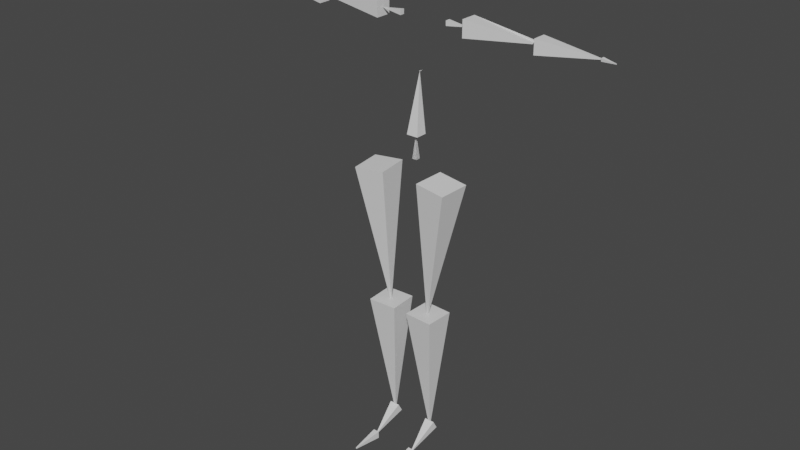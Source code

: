 # Source: Blender2.81AvatarTest.blend  (saved by Blender 2.81.16; exported with 4.5.12 LTS)
import bpy
from mathutils import Matrix  # noqa: F401  (used for matrix-valued properties, if any)

bpy.ops.wm.read_factory_settings(use_empty=True)
scene = bpy.context.scene
scene.name = 'Scene'

# ---- collections
col_complete_armature = bpy.data.collections.new('Complete armature '); scene.collection.children.link(col_complete_armature)
col_basic_set = bpy.data.collections.new('Basic set'); scene.collection.children.link(col_basic_set)

# ---- materials (node trees are filled in below, after node groups)
mat_cubely_mat = bpy.data.materials.new('Cubely mat')
mat_cubely_mat.diffuse_color = (1.0, 1.0, 1.0, 1.0)

# ---- material node trees
mat_cubely_mat.use_nodes = True; mat_cubely_mat.node_tree.nodes.clear()
_N = mat_cubely_mat.node_tree.nodes; _L = mat_cubely_mat.node_tree.links
n0 = _N.new('ShaderNodeOutputMaterial'); n0.name = 'Material Output'; n0.location = (300, 300)
n1 = _N.new('ShaderNodeBsdfPrincipled'); n1.name = 'Principled BSDF'; n1.location = (10, 300)
n1.distribution = 'GGX'
n1.subsurface_method = 'BURLEY'
n1.inputs[3].default_value = 1.45
n1.inputs[27].default_value = (0.0, 0.0, 0.0, 1.0)
n1.inputs[28].default_value = 1.0
_L.new(n1.outputs[0], n0.inputs[0])
n0.is_active_output = True

# ---- world
world_world = bpy.data.worlds.new('World'); scene.world = world_world
world_world.use_nodes = True; world_world.node_tree.nodes.clear()
_N = world_world.node_tree.nodes; _L = world_world.node_tree.links
n0 = _N.new('ShaderNodeOutputWorld'); n0.name = 'World Output'; n0.location = (300, 300)
n1 = _N.new('ShaderNodeBackground'); n1.name = 'Background'; n1.location = (10, 300)
n1.inputs[0].default_value = (0.05088, 0.05088, 0.05088, 1.0)
_L.new(n1.outputs[0], n0.inputs[0])
n0.is_active_output = True
world_world.color = (0.05088, 0.05088, 0.05088)
world_world.use_sun_shadow = False
world_world.sun_shadow_jitter_overblur = 0.0

# ---- meshes
me_ms__cubely = bpy.data.meshes.new('Ms. Cubely')
me_ms__cubely.from_pydata([(0.0005516, 0.0005516, 1.151), (-0.0005516, 0.0005516, 1.151), (0.00851, 0.008493, 1.067), (-0.00851, 0.008365, 1.067), (0.0005516, -0.0005516, 1.151), (-0.0005516, -0.0005516, 1.151), (0.00845, -0.008493, 1.067), (-0.00845, -0.008365, 1.067), (-0.08101, -0.1154, 0.003424), (-0.08101, -0.1162, 0.004889), (-0.09846, 0.00473, 0.05051), (-0.09846, -0.01319, 0.08239), (-0.07933, -0.1154, 0.003424), (-0.07933, -0.1162, 0.004889), (-0.06189, 0.00473, 0.05051), (-0.06189, -0.01319, 0.08239), (-0.08195, -0.2249, 0.003736), (-0.08195, -0.2249, 0.00729), (-0.09109, -0.1162, -0.008006), (-0.09109, -0.1164, 0.01886), (-0.07839, -0.2249, 0.003736), (-0.07839, -0.2249, 0.00729), (-0.06926, -0.1162, -0.008006), (-0.06926, -0.1164, 0.01886), (-0.0812, -0.008415, 0.06747), (-0.08099, -0.01292, 0.06747), (-0.1339, 0.0192, 0.5349), (-0.129, -0.08377, 0.5349), (-0.0767, -0.008201, 0.06747), (-0.07648, -0.01271, 0.06747), (-0.03081, 0.02407, 0.5349), (-0.02592, -0.0789, 0.5349), (-0.08275, -0.03067, 0.5355), (-0.08249, -0.03432, 0.5355), (-0.188, 0.01753, 1.023), (-0.1788, -0.0928, 1.018), (-0.07806, -0.03027, 0.5355), (-0.07779, -0.03392, 0.5355), (-0.07805, 0.02628, 1.033), (-0.06878, -0.08404, 1.028), (-0.412, 0.03769, 1.52), (-0.4514, 0.03261, 1.525), (-0.1645, 0.06485, 1.495), (-0.1645, 0.0652, 1.553), (-0.412, 0.03579, 1.52), (-0.412, 0.03583, 1.522), (-0.1644, 0.007579, 1.495), (-0.1644, 0.007592, 1.553), (-0.1642, 0.03553, 1.522), (-0.1642, 0.03556, 1.523), (-0.08811, 0.04488, 1.513), (-0.08792, 0.04512, 1.53), (-0.1642, 0.03431, 1.522), (-0.1642, 0.03434, 1.523), (-0.08812, 0.02773, 1.513), (-0.08793, 0.02755, 1.53), (-0.6175, 0.03761, 1.52), (-0.6176, 0.03765, 1.523), (-0.4124, 0.0594, 1.495), (-0.4124, 0.0597, 1.544), (-0.6175, 0.03523, 1.52), (-0.6176, 0.03527, 1.523), (-0.4123, 0.01109, 1.495), (-0.4123, 0.0111, 1.544), (-0.6674, 0.02681, 1.52), (-0.6674, 0.0268, 1.522), (-0.6186, 0.04106, 1.516), (-0.6185, 0.0408, 1.527), (-0.667, 0.02536, 1.52), (-0.667, 0.02535, 1.522), (-0.6167, 0.03105, 1.516), (-0.6166, 0.03056, 1.526), (0.08101, -0.1154, 0.003424), (0.08101, -0.1162, 0.004889), (0.09846, 0.00473, 0.05051), (0.09846, -0.01319, 0.08239), (0.07933, -0.1154, 0.003424), (0.07933, -0.1162, 0.004889), (0.06189, 0.00473, 0.05051), (0.06189, -0.01319, 0.08239), (0.08195, -0.2249, 0.003736), (0.08195, -0.2249, 0.00729), (0.09109, -0.1162, -0.008006), (0.09109, -0.1164, 0.01886), (0.07839, -0.2249, 0.003736), (0.07839, -0.2249, 0.00729), (0.06926, -0.1162, -0.008006), (0.06926, -0.1164, 0.01886), (0.0812, -0.008415, 0.06747), (0.08099, -0.01292, 0.06747), (0.1339, 0.0192, 0.5349), (0.129, -0.08377, 0.5349), (0.0767, -0.008201, 0.06747), (0.07648, -0.01271, 0.06747), (0.03081, 0.02407, 0.5349), (0.02592, -0.0789, 0.5349), (0.08275, -0.03067, 0.5355), (0.08249, -0.03432, 0.5355), (0.188, 0.01753, 1.023), (0.1788, -0.0928, 1.018), (0.07806, -0.03027, 0.5355), (0.07779, -0.03392, 0.5355), (0.07805, 0.02628, 1.033), (0.06878, -0.08404, 1.028), (0.412, 0.03769, 1.52), (0.4514, 0.03261, 1.525), (0.1645, 0.06485, 1.495), (0.1645, 0.0652, 1.553), (0.412, 0.03579, 1.52), (0.412, 0.03583, 1.522), (0.1644, 0.007579, 1.495), (0.1644, 0.007592, 1.553), (0.1642, 0.03553, 1.522), (0.1642, 0.03556, 1.523), (0.08811, 0.04488, 1.513), (0.08792, 0.04512, 1.53), (0.1642, 0.03431, 1.522), (0.1642, 0.03434, 1.523), (0.08812, 0.02773, 1.513), (0.08793, 0.02755, 1.53), (0.6175, 0.03761, 1.52), (0.6176, 0.03765, 1.523), (0.4124, 0.0594, 1.495), (0.4124, 0.0597, 1.544), (0.6175, 0.03523, 1.52), (0.6176, 0.03527, 1.523), (0.4123, 0.01109, 1.495), (0.4123, 0.0111, 1.544), (0.6674, 0.02681, 1.52), (0.6674, 0.0268, 1.522), (0.6186, 0.04106, 1.516), (0.6185, 0.0408, 1.527), (0.667, 0.02536, 1.52), (0.667, 0.02535, 1.522), (0.6167, 0.03105, 1.516), (0.6166, 0.03056, 1.526), (0.0005516, 0.0005516, 1.151), (-0.0005516, 0.0005516, 1.151), (0.00851, 0.008493, 1.067), (-0.00851, 0.008365, 1.067), (0.0005516, -0.0005516, 1.151), (-0.0005516, -0.0005516, 1.151), (0.00845, -0.008493, 1.067), (-0.00845, -0.008365, 1.067), (0.0005516, 0.0005516, 1.151), (-0.0005516, 0.0005516, 1.151), (0.00851, 0.008493, 1.067), (-0.00851, 0.008365, 1.067), (0.0005516, -0.0005516, 1.151), (-0.0005516, -0.0005516, 1.151), (0.00845, -0.008493, 1.067), (-0.00845, -0.008365, 1.067), (0.0001184, 0.0154, 1.356), (-0.0001184, 0.0154, 1.356), (0.02105, 0.021, 1.151), (-0.02105, 0.02069, 1.151), (0.0001054, 0.01517, 1.356), (-0.0001054, 0.01517, 1.356), (0.0209, -0.021, 1.151), (-0.0209, -0.02069, 1.151), (-0.0005727, 0.02574, 1.683), (0.000637, 0.02587, 1.683), (-0.008188, 0.03305, 1.607), (0.008197, 0.03323, 1.607), (-0.0004468, 0.02453, 1.683), (0.0007629, 0.02466, 1.683), (-0.008189, 0.01664, 1.607), (0.008292, 0.01686, 1.607), (-0.000352, 1.291e-06, 1.728), (0.0002769, 6.658e-05, 1.728), (-0.007859, 0.03045, 1.687), (0.007873, 0.03063, 1.686), (-0.0002601, -0.0002524, 1.728), (0.0003687, -0.0001871, 1.728), (-0.00786, 0.01855, 1.68), (0.007963, 0.01877, 1.68), (9.44e-05, 0.02922, 1.356), (7.871e-05, 0.02923, 1.356), (-0.0014, 0.0154, 1.355), (-0.001395, 0.0154, 1.357), (0.0002772, 0.02922, 1.356), (0.0002615, 0.02923, 1.356), (0.0014, 0.0154, 1.355), (0.001395, 0.0154, 1.357)], [], [(0, 2, 3, 1), (2, 6, 7, 3), (6, 4, 5, 7), (4, 0, 1, 5), (2, 0, 4, 6), (7, 5, 1, 3), (8, 9, 11, 10), (10, 11, 15, 14), (14, 15, 13, 12), (12, 13, 9, 8), (10, 14, 12, 8), (15, 11, 9, 13), (16, 17, 19, 18), (18, 19, 23, 22), (22, 23, 21, 20), (20, 21, 17, 16), (18, 22, 20, 16), (23, 19, 17, 21), (24, 25, 27, 26), (26, 27, 31, 30), (30, 31, 29, 28), (28, 29, 25, 24), (26, 30, 28, 24), (31, 27, 25, 29), (32, 33, 35, 34), (34, 35, 39, 38), (38, 39, 37, 36), (36, 37, 33, 32), (34, 38, 36, 32), (39, 35, 33, 37), (40, 41, 43, 42), (42, 43, 47, 46), (46, 47, 45, 44), (44, 45, 41, 40), (42, 46, 44, 40), (47, 43, 41, 45), (48, 49, 51, 50), (50, 51, 55, 54), (54, 55, 53, 52), (52, 53, 49, 48), (50, 54, 52, 48), (55, 51, 49, 53), (56, 57, 59, 58), (58, 59, 63, 62), (62, 63, 61, 60), (60, 61, 57, 56), (58, 62, 60, 56), (63, 59, 57, 61), (64, 65, 67, 66), (66, 67, 71, 70), (70, 71, 69, 68), (68, 69, 65, 64), (66, 70, 68, 64), (71, 67, 65, 69), (72, 74, 75, 73), (74, 78, 79, 75), (78, 76, 77, 79), (76, 72, 73, 77), (74, 72, 76, 78), (79, 77, 73, 75), (80, 82, 83, 81), (82, 86, 87, 83), (86, 84, 85, 87), (84, 80, 81, 85), (82, 80, 84, 86), (87, 85, 81, 83), (88, 90, 91, 89), (90, 94, 95, 91), (94, 92, 93, 95), (92, 88, 89, 93), (90, 88, 92, 94), (95, 93, 89, 91), (96, 98, 99, 97), (98, 102, 103, 99), (102, 100, 101, 103), (100, 96, 97, 101), (98, 96, 100, 102), (103, 101, 97, 99), (104, 106, 107, 105), (106, 110, 111, 107), (110, 108, 109, 111), (108, 104, 105, 109), (106, 104, 108, 110), (111, 109, 105, 107), (112, 114, 115, 113), (114, 118, 119, 115), (118, 116, 117, 119), (116, 112, 113, 117), (114, 112, 116, 118), (119, 117, 113, 115), (120, 122, 123, 121), (122, 126, 127, 123), (126, 124, 125, 127), (124, 120, 121, 125), (122, 120, 124, 126), (127, 125, 121, 123), (128, 130, 131, 129), (130, 134, 135, 131), (134, 132, 133, 135), (132, 128, 129, 133), (130, 128, 132, 134), (135, 133, 129, 131), (136, 138, 139, 137), (138, 142, 143, 139), (142, 140, 141, 143), (140, 136, 137, 141), (138, 136, 140, 142), (143, 141, 137, 139), (144, 146, 147, 145), (146, 150, 151, 147), (150, 148, 149, 151), (148, 144, 145, 149), (146, 144, 148, 150), (151, 149, 145, 147), (154, 152, 156, 158), (154, 155, 153, 152), (152, 153, 157, 156), (157, 153, 155, 159), (155, 154, 158, 159), (158, 156, 157, 159), (160, 161, 163, 162), (162, 163, 167, 166), (166, 167, 165, 164), (164, 165, 161, 160), (162, 166, 164, 160), (167, 163, 161, 165), (168, 169, 171, 170), (170, 171, 175, 174), (174, 175, 173, 172), (172, 173, 169, 168), (170, 174, 172, 168), (175, 171, 169, 173), (176, 178, 179, 177), (178, 182, 183, 179), (182, 180, 181, 183), (180, 176, 177, 181), (178, 176, 180, 182), (183, 181, 177, 179)])
_uv = me_ms__cubely.uv_layers.new(name='UVMap')
_uv.uv.foreach_set('vector', [0.0, 0.0, 1.0, 0.0, 1.0, 1.0, 0.0, 1.0, 0.0, 0.0, 1.0, 0.0, 1.0, 1.0, 0.0, 1.0, 0.0, 0.0, 1.0, 0.0, 1.0, 1.0, 0.0, 1.0, 0.0, 0.0, 1.0, 0.0, 1.0, 1.0, 0.0, 1.0, 0.0, 0.0, 1.0, 0.0, 1.0, 1.0, 0.0, 1.0, 0.0, 0.0, 1.0, 0.0, 1.0, 1.0, 0.0, 1.0, 0.0, 0.0, 1.0, 0.0, 1.0, 1.0, 0.0, 1.0, 0.0, 0.0, 1.0, 0.0, 1.0, 1.0, 0.0, 1.0, 0.0, 0.0, 1.0, 0.0, 1.0, 1.0, 0.0, 1.0, 0.0, 0.0, 1.0, 0.0, 1.0, 1.0, 0.0, 1.0, 0.0, 0.0, 1.0, 0.0, 1.0, 1.0, 0.0, 1.0, 0.0, 0.0, 1.0, 0.0, 1.0, 1.0, 0.0, 1.0, 0.0, 0.0, 1.0, 0.0, 1.0, 1.0, 0.0, 1.0, 0.0, 0.0, 1.0, 0.0, 1.0, 1.0, 0.0, 1.0, 0.0, 0.0, 1.0, 0.0, 1.0, 1.0, 0.0, 1.0, 0.0, 0.0, 1.0, 0.0, 1.0, 1.0, 0.0, 1.0, 0.0, 0.0, 1.0, 0.0, 1.0, 1.0, 0.0, 1.0, 0.0, 0.0, 1.0, 0.0, 1.0, 1.0, 0.0, 1.0, 0.0, 0.0, 1.0, 0.0, 1.0, 1.0, 0.0, 1.0, 0.0, 0.0, 1.0, 0.0, 1.0, 1.0, 0.0, 1.0, 0.0, 0.0, 1.0, 0.0, 1.0, 1.0, 0.0, 1.0, 0.0, 0.0, 1.0, 0.0, 1.0, 1.0, 0.0, 1.0, 0.0, 0.0, 1.0, 0.0, 1.0, 1.0, 0.0, 1.0, 0.0, 0.0, 1.0, 0.0, 1.0, 1.0, 0.0, 1.0, 0.0, 0.0, 1.0, 0.0, 1.0, 1.0, 0.0, 1.0, 0.0, 0.0, 1.0, 0.0, 1.0, 1.0, 0.0, 1.0, 0.0, 0.0, 1.0, 0.0, 1.0, 1.0, 0.0, 1.0, 0.0, 0.0, 1.0, 0.0, 1.0, 1.0, 0.0, 1.0, 0.0, 0.0, 1.0, 0.0, 1.0, 1.0, 0.0, 1.0, 0.0, 0.0, 1.0, 0.0, 1.0, 1.0, 0.0, 1.0, 0.0, 0.0, 1.0, 0.0, 1.0, 1.0, 0.0, 1.0, 0.0, 0.0, 1.0, 0.0, 1.0, 1.0, 0.0, 1.0, 0.0, 0.0, 1.0, 0.0, 1.0, 1.0, 0.0, 1.0, 0.0, 0.0, 1.0, 0.0, 1.0, 1.0, 0.0, 1.0, 0.0, 0.0, 1.0, 0.0, 1.0, 1.0, 0.0, 1.0, 0.0, 0.0, 1.0, 0.0, 1.0, 1.0, 0.0, 1.0, 0.0, 0.0, 1.0, 0.0, 1.0, 1.0, 0.0, 1.0, 0.0, 0.0, 1.0, 0.0, 1.0, 1.0, 0.0, 1.0, 0.0, 0.0, 1.0, 0.0, 1.0, 1.0, 0.0, 1.0, 0.0, 0.0, 1.0, 0.0, 1.0, 1.0, 0.0, 1.0, 0.0, 0.0, 1.0, 0.0, 1.0, 1.0, 0.0, 1.0, 0.0, 0.0, 1.0, 0.0, 1.0, 1.0, 0.0, 1.0, 0.0, 0.0, 1.0, 0.0, 1.0, 1.0, 0.0, 1.0, 0.0, 0.0, 1.0, 0.0, 1.0, 1.0, 0.0, 1.0, 0.0, 0.0, 1.0, 0.0, 1.0, 1.0, 0.0, 1.0, 0.0, 0.0, 1.0, 0.0, 1.0, 1.0, 0.0, 1.0, 0.0, 0.0, 1.0, 0.0, 1.0, 1.0, 0.0, 1.0, 0.0, 0.0, 1.0, 0.0, 1.0, 1.0, 0.0, 1.0, 0.0, 0.0, 1.0, 0.0, 1.0, 1.0, 0.0, 1.0, 0.0, 0.0, 1.0, 0.0, 1.0, 1.0, 0.0, 1.0, 0.0, 0.0, 1.0, 0.0, 1.0, 1.0, 0.0, 1.0, 0.0, 0.0, 1.0, 0.0, 1.0, 1.0, 0.0, 1.0, 0.0, 0.0, 1.0, 0.0, 1.0, 1.0, 0.0, 1.0, 0.0, 0.0, 1.0, 0.0, 1.0, 1.0, 0.0, 1.0, 0.0, 0.0, 1.0, 0.0, 1.0, 1.0, 0.0, 1.0, 0.0, 0.0, 1.0, 0.0, 1.0, 1.0, 0.0, 1.0, 0.0, 0.0, 1.0, 0.0, 1.0, 1.0, 0.0, 1.0, 0.0, 0.0, 1.0, 0.0, 1.0, 1.0, 0.0, 1.0, 0.0, 0.0, 1.0, 0.0, 1.0, 1.0, 0.0, 1.0, 0.0, 0.0, 1.0, 0.0, 1.0, 1.0, 0.0, 1.0, 0.0, 0.0, 1.0, 0.0, 1.0, 1.0, 0.0, 1.0, 0.0, 0.0, 1.0, 0.0, 1.0, 1.0, 0.0, 1.0, 0.0, 0.0, 1.0, 0.0, 1.0, 1.0, 0.0, 1.0, 0.0, 0.0, 1.0, 0.0, 1.0, 1.0, 0.0, 1.0, 0.0, 0.0, 1.0, 0.0, 1.0, 1.0, 0.0, 1.0, 0.0, 0.0, 1.0, 0.0, 1.0, 1.0, 0.0, 1.0, 0.0, 0.0, 1.0, 0.0, 1.0, 1.0, 0.0, 1.0, 0.0, 0.0, 1.0, 0.0, 1.0, 1.0, 0.0, 1.0, 0.0, 0.0, 1.0, 0.0, 1.0, 1.0, 0.0, 1.0, 0.0, 0.0, 1.0, 0.0, 1.0, 1.0, 0.0, 1.0, 0.0, 0.0, 1.0, 0.0, 1.0, 1.0, 0.0, 1.0, 0.0, 0.0, 1.0, 0.0, 1.0, 1.0, 0.0, 1.0, 0.0, 0.0, 1.0, 0.0, 1.0, 1.0, 0.0, 1.0, 0.0, 0.0, 1.0, 0.0, 1.0, 1.0, 0.0, 1.0, 0.0, 0.0, 1.0, 0.0, 1.0, 1.0, 0.0, 1.0, 0.0, 0.0, 1.0, 0.0, 1.0, 1.0, 0.0, 1.0, 0.0, 0.0, 1.0, 0.0, 1.0, 1.0, 0.0, 1.0, 0.0, 0.0, 1.0, 0.0, 1.0, 1.0, 0.0, 1.0, 0.0, 0.0, 1.0, 0.0, 1.0, 1.0, 0.0, 1.0, 0.0, 0.0, 1.0, 0.0, 1.0, 1.0, 0.0, 1.0, 0.0, 0.0, 1.0, 0.0, 1.0, 1.0, 0.0, 1.0, 0.0, 0.0, 1.0, 0.0, 1.0, 1.0, 0.0, 1.0, 0.0, 0.0, 1.0, 0.0, 1.0, 1.0, 0.0, 1.0, 0.0, 0.0, 1.0, 0.0, 1.0, 1.0, 0.0, 1.0, 0.0, 0.0, 1.0, 0.0, 1.0, 1.0, 0.0, 1.0, 0.0, 0.0, 1.0, 0.0, 1.0, 1.0, 0.0, 1.0, 0.0, 0.0, 1.0, 0.0, 1.0, 1.0, 0.0, 1.0, 0.0, 0.0, 1.0, 0.0, 1.0, 1.0, 0.0, 1.0, 0.0, 0.0, 1.0, 0.0, 1.0, 1.0, 0.0, 1.0, 0.0, 0.0, 1.0, 0.0, 1.0, 1.0, 0.0, 1.0, 0.0, 0.0, 1.0, 0.0, 1.0, 1.0, 0.0, 1.0, 0.0, 0.0, 1.0, 0.0, 1.0, 1.0, 0.0, 1.0, 0.0, 0.0, 1.0, 0.0, 1.0, 1.0, 0.0, 1.0, 0.0, 0.0, 1.0, 0.0, 1.0, 1.0, 0.0, 1.0, 0.0, 0.0, 1.0, 0.0, 1.0, 1.0, 0.0, 1.0, 0.0, 0.0, 1.0, 0.0, 1.0, 1.0, 0.0, 1.0, 0.0, 0.0, 1.0, 0.0, 1.0, 1.0, 0.0, 1.0, 0.0, 0.0, 1.0, 0.0, 1.0, 1.0, 0.0, 1.0, 0.0, 0.0, 1.0, 0.0, 1.0, 1.0, 0.0, 1.0, 0.0, 0.0, 1.0, 0.0, 1.0, 1.0, 0.0, 1.0, 0.0, 0.0, 1.0, 0.0, 1.0, 1.0, 0.0, 1.0, 0.0, 0.0, 1.0, 0.0, 1.0, 1.0, 0.0, 1.0, 0.0, 0.0, 1.0, 0.0, 1.0, 1.0, 0.0, 1.0, 0.0, 0.0, 1.0, 0.0, 1.0, 1.0, 0.0, 1.0, 0.0, 0.0, 1.0, 0.0, 1.0, 1.0, 0.0, 1.0, 0.0, 0.0, 1.0, 0.0, 1.0, 1.0, 0.0, 1.0, 0.0, 0.0, 1.0, 0.0, 1.0, 1.0, 0.0, 1.0, 0.0, 0.0, 1.0, 0.0, 1.0, 1.0, 0.0, 1.0, 0.0, 0.0, 1.0, 0.0, 1.0, 1.0, 0.0, 1.0, 0.0, 0.0, 1.0, 0.0, 1.0, 1.0, 0.0, 1.0, 0.0, 0.0, 1.0, 0.0, 1.0, 1.0, 0.0, 1.0, 0.0, 0.0, 1.0, 0.0, 1.0, 1.0, 0.0, 1.0, 0.0, 0.0, 1.0, 0.0, 1.0, 1.0, 0.0, 1.0, 0.0, 0.0, 1.0, 0.0, 1.0, 1.0, 0.0, 1.0, 0.0, 0.0, 1.0, 0.0, 1.0, 1.0, 0.0, 1.0, 0.0, 0.0, 1.0, 0.0, 1.0, 1.0, 0.0, 1.0, 0.0, 0.0, 1.0, 0.0, 1.0, 1.0, 0.0, 1.0, 0.0, 0.0, 1.0, 0.0, 1.0, 1.0, 0.0, 1.0, 0.0, 0.0, 1.0, 0.0, 1.0, 1.0, 0.0, 1.0, 0.0, 0.0, 1.0, 0.0, 1.0, 1.0, 0.0, 1.0, 0.0, 0.0, 1.0, 0.0, 1.0, 1.0, 0.0, 1.0, 0.0, 0.0, 1.0, 0.0, 1.0, 1.0, 0.0, 1.0, 0.0, 0.0, 1.0, 0.0, 1.0, 1.0, 0.0, 1.0, 0.0, 0.0, 1.0, 0.0, 1.0, 1.0, 0.0, 1.0, 0.0, 0.0, 1.0, 0.0, 1.0, 1.0, 0.0, 1.0, 0.0, 0.0, 1.0, 0.0, 1.0, 1.0, 0.0, 1.0, 0.0, 0.0, 1.0, 0.0, 1.0, 1.0, 0.0, 1.0, 0.0, 0.0, 1.0, 0.0, 1.0, 1.0, 0.0, 1.0, 0.0, 0.0, 1.0, 0.0, 1.0, 1.0, 0.0, 1.0, 0.0, 0.0, 1.0, 0.0, 1.0, 1.0, 0.0, 1.0, 0.0, 0.0, 1.0, 0.0, 1.0, 1.0, 0.0, 1.0, 0.0, 0.0, 1.0, 0.0, 1.0, 1.0, 0.0, 1.0, 0.0, 0.0, 1.0, 0.0, 1.0, 1.0, 0.0, 1.0, 0.0, 0.0, 1.0, 0.0, 1.0, 1.0, 0.0, 1.0, 0.0, 0.0, 1.0, 0.0, 1.0, 1.0, 0.0, 1.0, 0.0, 0.0, 1.0, 0.0, 1.0, 1.0, 0.0, 1.0, 0.0, 0.0, 1.0, 0.0, 1.0, 1.0, 0.0, 1.0, 0.0, 0.0, 1.0, 0.0, 1.0, 1.0, 0.0, 1.0])
me_ms__cubely.materials.append(mat_cubely_mat)
me_ms__cubely.use_remesh_fix_poles = True
me_ms__cubely.use_remesh_preserve_attributes = False
me_ms__cubely.use_mirror_x = True
me_ms__cubely.update()
arm_complete_bone_set = bpy.data.armatures.new('Complete Bone Set')  # bones are not reproduced
arm_basic_bone_set = bpy.data.armatures.new('Basic Bone Set')  # bones are not reproduced

# ---- objects
ob_avatar = bpy.data.objects.new('Avatar', arm_complete_bone_set)
ob_avatar_001 = bpy.data.objects.new('Avatar.001', arm_basic_bone_set)
ob_ms__cubely = bpy.data.objects.new('Ms. Cubely', me_ms__cubely)

# ---- transforms, parenting, visibility, modifiers, constraints
ob_avatar.location = (0.0, 0.0, 0.0)
ob_avatar.show_in_front = True
ob_avatar.lineart.crease_threshold = 0.0
ob_avatar_001.location = (0.0, 0.0, 0.0)
ob_avatar_001.show_in_front = True
ob_avatar_001.lineart.crease_threshold = 0.0
ob_ms__cubely.parent = ob_avatar_001
ob_ms__cubely.location = (0.0, 0.0, 0.0)
ob_ms__cubely.lineart.crease_threshold = 0.0
ob_ms__cubely.use_mesh_mirror_x = True
_vg = ob_ms__cubely.vertex_groups.new(name='mPelvis')
_vg.add([0, 1, 2, 3, 4, 5, 6, 7, 136, 137, 138, 139, 140, 141, 142, 143, 144, 145, 146, 147, 148, 149, 150, 151], 1.0, 'REPLACE')
_vg = ob_ms__cubely.vertex_groups.new(name='mTorso')
_vg.add([152, 153, 154, 155, 156, 157, 158, 159], 1.0, 'REPLACE')
_vg = ob_ms__cubely.vertex_groups.new(name='mChest')
_vg.add([176, 177, 178, 179, 180, 181, 182, 183], 1.0, 'REPLACE')
_vg = ob_ms__cubely.vertex_groups.new(name='mNeck')
_vg.add([160, 161, 162, 163, 164, 165, 166, 167], 1.0, 'REPLACE')
_vg = ob_ms__cubely.vertex_groups.new(name='mHead')
_vg.add([168, 169, 170, 171, 172, 173, 174, 175], 1.0, 'REPLACE')
_vg = ob_ms__cubely.vertex_groups.new(name='mCollarLeft')
_vg.add([112, 113, 114, 115, 116, 117, 118, 119, 176, 177, 178, 179, 180, 181, 182, 183], 1.0, 'REPLACE')
_vg = ob_ms__cubely.vertex_groups.new(name='mShoulderLeft')
_vg.add([104, 105, 106, 107, 108, 109, 110, 111], 1.0, 'REPLACE')
_vg = ob_ms__cubely.vertex_groups.new(name='mElbowLeft')
_vg.add([120, 121, 122, 123, 124, 125, 126, 127], 1.0, 'REPLACE')
_vg = ob_ms__cubely.vertex_groups.new(name='mWristLeft')
_vg.add([128, 129, 130, 131, 132, 133, 134, 135], 1.0, 'REPLACE')
_vg = ob_ms__cubely.vertex_groups.new(name='mCollarRight')
_vg.add([48, 49, 50, 51, 52, 53, 54, 55], 1.0, 'REPLACE')
_vg = ob_ms__cubely.vertex_groups.new(name='mShoulderRight')
_vg.add([40, 41, 42, 43, 44, 45, 46, 47], 1.0, 'REPLACE')
_vg = ob_ms__cubely.vertex_groups.new(name='mElbowRight')
_vg.add([56, 57, 58, 59, 60, 61, 62, 63], 1.0, 'REPLACE')
_vg = ob_ms__cubely.vertex_groups.new(name='mWristRight')
_vg.add([64, 65, 66, 67, 68, 69, 70, 71], 1.0, 'REPLACE')
_vg = ob_ms__cubely.vertex_groups.new(name='mHipRight')
_vg.add([32, 33, 34, 35, 36, 37, 38, 39], 1.0, 'REPLACE')
_vg = ob_ms__cubely.vertex_groups.new(name='mKneeRight')
_vg.add([24, 25, 26, 27, 28, 29, 30, 31], 1.0, 'REPLACE')
_vg = ob_ms__cubely.vertex_groups.new(name='mAnkleRight')
_vg.add([8, 9, 10, 11, 12, 13, 14, 15, 20], 1.0, 'REPLACE')
_vg = ob_ms__cubely.vertex_groups.new(name='mFootRight')
_vg.add([16, 17, 18, 19, 20, 21, 22, 23], 1.0, 'REPLACE')
_vg = ob_ms__cubely.vertex_groups.new(name='mHipLeft')
_vg.add([96, 97, 98, 99, 100, 101, 102, 103], 1.0, 'REPLACE')
_vg = ob_ms__cubely.vertex_groups.new(name='mKneeLeft')
_vg.add([88, 89, 90, 91, 92, 93, 94, 95], 1.0, 'REPLACE')
_vg = ob_ms__cubely.vertex_groups.new(name='mAnkleLeft')
_vg.add([72, 73, 74, 75, 76, 77, 78, 79], 1.0, 'REPLACE')
_vg = ob_ms__cubely.vertex_groups.new(name='mFootLeft')
_vg.add([80, 81, 82, 83, 84, 85, 86, 87], 1.0, 'REPLACE')
_m = ob_ms__cubely.modifiers.new('Armature', 'ARMATURE')
_m.object = ob_avatar_001

# ---- collection membership
col_complete_armature.objects.link(ob_avatar)
col_basic_set.objects.link(ob_avatar_001)
col_basic_set.objects.link(ob_ms__cubely)
def _layer_coll(name, lc=None):
    lc = lc or bpy.context.view_layer.layer_collection
    for c in lc.children:
        if c.name == name: return c
        r = _layer_coll(name, c)
        if r: return r
_layer_coll('Complete armature ').exclude = True

# ---- scene / render settings (as saved in the file)
scene.frame_start = 1; scene.frame_end = 250; scene.frame_set(12)
scene.render.engine = 'CYCLES'
scene.cycles.use_denoising = False
scene.cycles.samples = 128
scene.cycles.sampling_pattern = 'TABULATED_SOBOL'
scene.cycles.use_adaptive_sampling = False
scene.cycles.use_light_tree = False
scene.view_settings.view_transform = 'Filmic'
bpy.context.view_layer.update()

# ---- added for rendering (the .blend has no active camera and no usable light): camera, sun
cam_auto = bpy.data.cameras.new('AutoCamera')
cam_auto.lens = 50.0
cam_auto.sensor_width = 36.0
cam_auto.clip_end = 1000.0
ob_auto_camera = bpy.data.objects.new('AutoCamera', cam_auto)
scene.collection.objects.link(ob_auto_camera)
ob_auto_camera.location = (2.04357, -2.53214, 2.49472)
ob_auto_camera.rotation_euler = (1.09748, -7.21219e-08, 0.694738)
scene.camera = ob_auto_camera
light_auto_sun = bpy.data.lights.new('AutoSun', 'SUN')
light_auto_sun.energy = 3.0
light_auto_sun.angle = 0.0523599
ob_auto_sun = bpy.data.objects.new('AutoSun', light_auto_sun)
scene.collection.objects.link(ob_auto_sun)
ob_auto_sun.rotation_euler = (0.872665, 0.174533, 0.523599)
bpy.context.view_layer.update()
